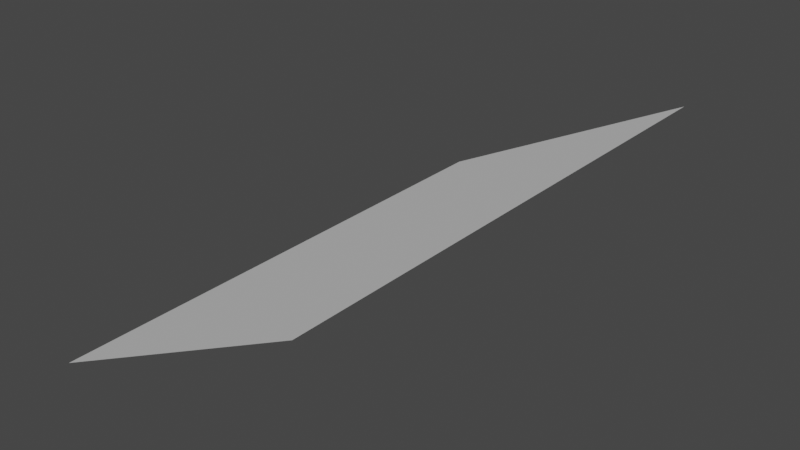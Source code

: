 # Source: cliff_corner_to_middle_mirrored.blend  (saved by Blender 2.80.75; exported with 4.5.12 LTS)
import bpy
from mathutils import Matrix  # noqa: F401  (used for matrix-valued properties, if any)

bpy.ops.wm.read_factory_settings(use_empty=True)
scene = bpy.context.scene
scene.name = 'Scene'

# ---- collections
col_collection = bpy.data.collections.new('Collection'); scene.collection.children.link(col_collection)

# ---- world
world_world = bpy.data.worlds.new('World'); scene.world = world_world
world_world.use_nodes = True; world_world.node_tree.nodes.clear()
_N = world_world.node_tree.nodes; _L = world_world.node_tree.links
n0 = _N.new('ShaderNodeOutputWorld'); n0.name = 'World Output'; n0.location = (300, 300)
n1 = _N.new('ShaderNodeBackground'); n1.name = 'Background'; n1.location = (10, 300)
n1.inputs[0].default_value = (0.05088, 0.05088, 0.05088, 1.0)
_L.new(n1.outputs[0], n0.inputs[0])
n0.is_active_output = True
world_world.color = (0.05088, 0.05088, 0.05088)
world_world.use_sun_shadow = False
world_world.sun_shadow_jitter_overblur = 0.0

# ---- meshes
me_plane = bpy.data.meshes.new('Plane')
me_plane.from_pydata([(-0.5, 0.0, -0.5), (0.5, 0.0, 0.0), (-0.5, 2.0, -0.5), (0.5, 2.0, 0.0)], [], [(0, 2, 3, 1)])
_uv = me_plane.uv_layers.new(name='UVMap')
_uv.uv.foreach_set('vector', [1.0, 0.0, 1.0, 1.0, 0.0, 1.0, 0.0, 0.0])
me_plane.use_remesh_preserve_volume = False
me_plane.use_remesh_preserve_attributes = False
me_plane.use_mirror_vertex_groups = False
me_plane.update()

# ---- objects
ob_plane = bpy.data.objects.new('Plane', me_plane)

# ---- transforms, parenting, visibility, modifiers, constraints
ob_plane.location = (0.0, 0.0, 0.0)
ob_plane.lineart.crease_threshold = 0.0

# ---- collection membership
col_collection.objects.link(ob_plane)

# ---- scene / render settings (as saved in the file)
scene.frame_start = 1; scene.frame_end = 250; scene.frame_set(1)
scene.render.engine = 'BLENDER_EEVEE_NEXT'
scene.cycles.samples = 128
scene.cycles.sampling_pattern = 'TABULATED_SOBOL'
scene.cycles.use_adaptive_sampling = False
scene.cycles.use_light_tree = False
scene.view_settings.view_transform = 'Filmic'
bpy.context.view_layer.update()

# ---- added for rendering (the .blend has no active camera and no usable light): camera, sun
cam_auto = bpy.data.cameras.new('AutoCamera')
cam_auto.lens = 50.0
cam_auto.sensor_width = 36.0
cam_auto.clip_end = 1000.0
ob_auto_camera = bpy.data.objects.new('AutoCamera', cam_auto)
scene.collection.objects.link(ob_auto_camera)
ob_auto_camera.location = (2.11996, -1.54395, 1.44596)
ob_auto_camera.rotation_euler = (1.09748, -7.21219e-08, 0.694738)
scene.camera = ob_auto_camera
light_auto_sun = bpy.data.lights.new('AutoSun', 'SUN')
light_auto_sun.energy = 3.0
light_auto_sun.angle = 0.0523599
ob_auto_sun = bpy.data.objects.new('AutoSun', light_auto_sun)
scene.collection.objects.link(ob_auto_sun)
ob_auto_sun.rotation_euler = (0.872665, 0.174533, 0.523599)
bpy.context.view_layer.update()
